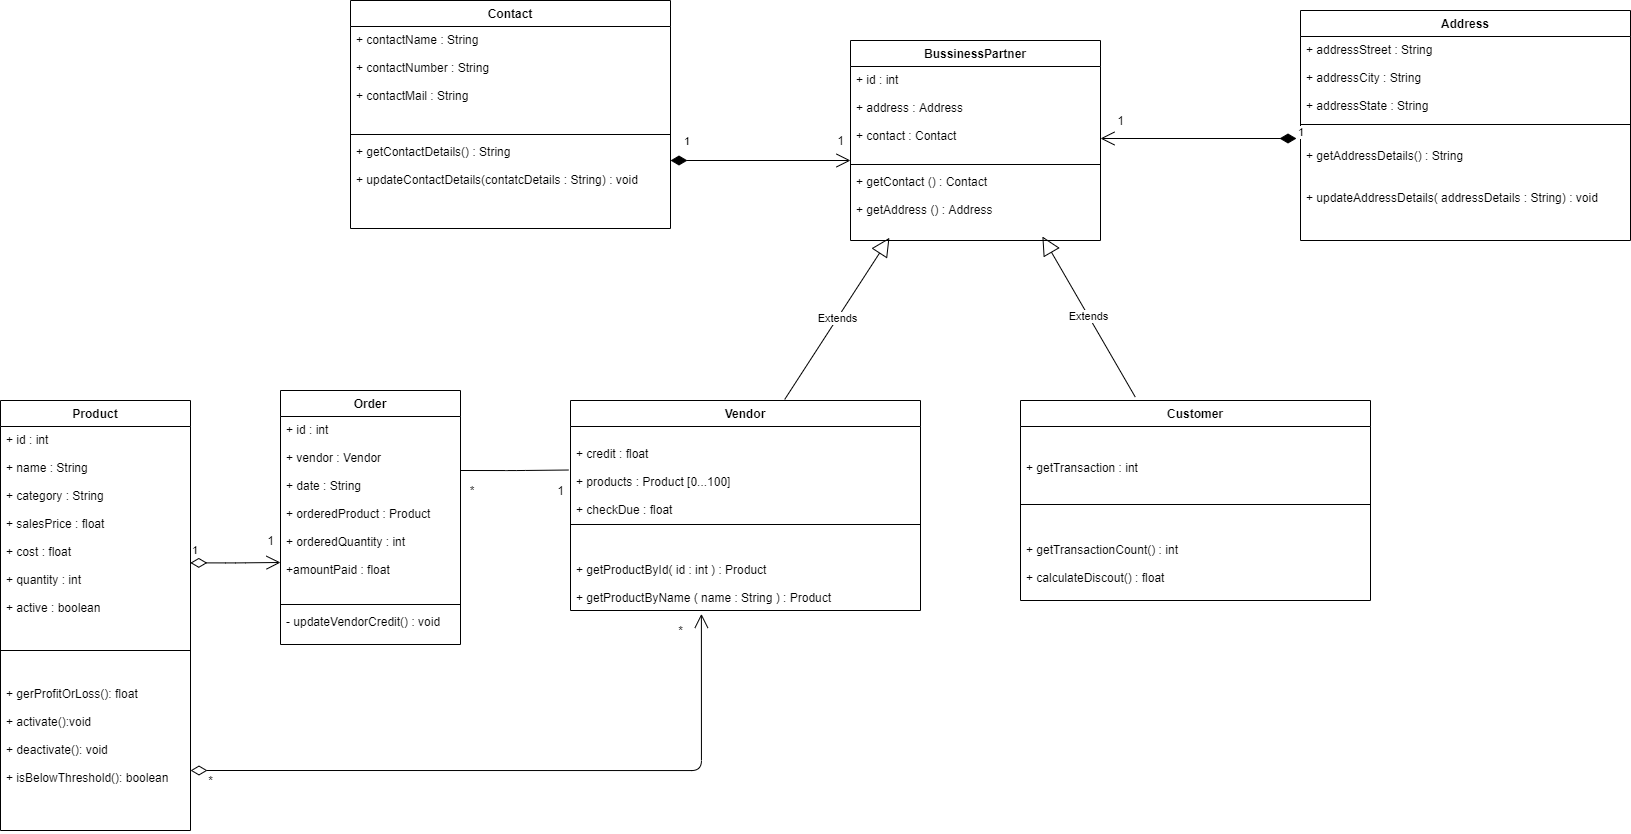

The diagram above was exported from draw.io. Its source (the exported page's mxGraphModel, read from the mxfile embedded in the PNG):
<mxGraphModel dx="1304" dy="1781" grid="1" gridSize="10" guides="1" tooltips="1" connect="1" arrows="1" fold="1" page="1" pageScale="1" pageWidth="827" pageHeight="1169" math="0" shadow="0">
  <root>
    <mxCell id="WIyWlLk6GJQsqaUBKTNV-0" />
    <mxCell id="WIyWlLk6GJQsqaUBKTNV-1" parent="WIyWlLk6GJQsqaUBKTNV-0" />
    <mxCell id="yeteJD1-iMXlGheikcaM-0" value="Product" style="swimlane;fontStyle=1;align=center;verticalAlign=top;childLayout=stackLayout;horizontal=1;startSize=26;horizontalStack=0;resizeParent=1;resizeParentMax=0;resizeLast=0;collapsible=1;marginBottom=0;" parent="WIyWlLk6GJQsqaUBKTNV-1" vertex="1">
      <mxGeometry x="80" y="40" width="190" height="430" as="geometry">
        <mxRectangle x="110" y="90" width="80" height="26" as="alternateBounds" />
      </mxGeometry>
    </mxCell>
    <mxCell id="yeteJD1-iMXlGheikcaM-1" value="+ id : int&#10;&#10;+ name : String&#10;&#10;+ category : String&#10;&#10;+ salesPrice : float&#10;&#10;+ cost : float&#10;&#10;+ quantity : int&#10;&#10;+ active : boolean&#10;&#10;&#10;&#10;&#10;" style="text;strokeColor=none;fillColor=none;align=left;verticalAlign=top;spacingLeft=4;spacingRight=4;overflow=hidden;rotatable=0;points=[[0,0.5],[1,0.5]];portConstraint=eastwest;" parent="yeteJD1-iMXlGheikcaM-0" vertex="1">
      <mxGeometry y="26" width="190" height="194" as="geometry" />
    </mxCell>
    <mxCell id="yeteJD1-iMXlGheikcaM-2" value="" style="line;strokeWidth=1;fillColor=none;align=left;verticalAlign=middle;spacingTop=-1;spacingLeft=3;spacingRight=3;rotatable=0;labelPosition=right;points=[];portConstraint=eastwest;" parent="yeteJD1-iMXlGheikcaM-0" vertex="1">
      <mxGeometry y="220" width="190" height="60" as="geometry" />
    </mxCell>
    <mxCell id="yeteJD1-iMXlGheikcaM-3" value="+ gerProfitOrLoss(): float&#10;&#10;+ activate():void&#10;&#10;+ deactivate(): void&#10;&#10;+ isBelowThreshold(): boolean" style="text;strokeColor=none;fillColor=none;align=left;verticalAlign=top;spacingLeft=4;spacingRight=4;overflow=hidden;rotatable=0;points=[[0,0.5],[1,0.5]];portConstraint=eastwest;" parent="yeteJD1-iMXlGheikcaM-0" vertex="1">
      <mxGeometry y="280" width="190" height="150" as="geometry" />
    </mxCell>
    <mxCell id="yeteJD1-iMXlGheikcaM-4" value="Order" style="swimlane;fontStyle=1;align=center;verticalAlign=top;childLayout=stackLayout;horizontal=1;startSize=26;horizontalStack=0;resizeParent=1;resizeParentMax=0;resizeLast=0;collapsible=1;marginBottom=0;" parent="WIyWlLk6GJQsqaUBKTNV-1" vertex="1">
      <mxGeometry x="360" y="30" width="180" height="254" as="geometry">
        <mxRectangle x="85" y="530" width="70" height="26" as="alternateBounds" />
      </mxGeometry>
    </mxCell>
    <mxCell id="yeteJD1-iMXlGheikcaM-5" value="+ id : int&#10;&#10;+ vendor : Vendor&#10;&#10;+ date : String&#10;&#10;+ orderedProduct : Product&#10;&#10;+ orderedQuantity : int&#10;&#10;+amountPaid : float &#10;" style="text;strokeColor=none;fillColor=none;align=left;verticalAlign=top;spacingLeft=4;spacingRight=4;overflow=hidden;rotatable=0;points=[[0,0.5],[1,0.5]];portConstraint=eastwest;" parent="yeteJD1-iMXlGheikcaM-4" vertex="1">
      <mxGeometry y="26" width="180" height="184" as="geometry" />
    </mxCell>
    <mxCell id="yeteJD1-iMXlGheikcaM-6" value="" style="line;strokeWidth=1;fillColor=none;align=left;verticalAlign=middle;spacingTop=-1;spacingLeft=3;spacingRight=3;rotatable=0;labelPosition=right;points=[];portConstraint=eastwest;" parent="yeteJD1-iMXlGheikcaM-4" vertex="1">
      <mxGeometry y="210" width="180" height="8" as="geometry" />
    </mxCell>
    <mxCell id="yeteJD1-iMXlGheikcaM-7" value="- updateVendorCredit() : void" style="text;strokeColor=none;fillColor=none;align=left;verticalAlign=top;spacingLeft=4;spacingRight=4;overflow=hidden;rotatable=0;points=[[0,0.5],[1,0.5]];portConstraint=eastwest;" parent="yeteJD1-iMXlGheikcaM-4" vertex="1">
      <mxGeometry y="218" width="180" height="36" as="geometry" />
    </mxCell>
    <mxCell id="yeteJD1-iMXlGheikcaM-8" value="Customer" style="swimlane;fontStyle=1;align=center;verticalAlign=top;childLayout=stackLayout;horizontal=1;startSize=26;horizontalStack=0;resizeParent=1;resizeParentMax=0;resizeLast=0;collapsible=1;marginBottom=0;" parent="WIyWlLk6GJQsqaUBKTNV-1" vertex="1">
      <mxGeometry x="1100" y="40" width="350" height="200" as="geometry" />
    </mxCell>
    <mxCell id="yeteJD1-iMXlGheikcaM-9" value="&#10;&#10;+ getTransaction : int&#10;&#10;" style="text;strokeColor=none;fillColor=none;align=left;verticalAlign=top;spacingLeft=4;spacingRight=4;overflow=hidden;rotatable=0;points=[[0,0.5],[1,0.5]];portConstraint=eastwest;" parent="yeteJD1-iMXlGheikcaM-8" vertex="1">
      <mxGeometry y="26" width="350" height="74" as="geometry" />
    </mxCell>
    <mxCell id="yeteJD1-iMXlGheikcaM-10" value="" style="line;strokeWidth=1;fillColor=none;align=left;verticalAlign=middle;spacingTop=-1;spacingLeft=3;spacingRight=3;rotatable=0;labelPosition=right;points=[];portConstraint=eastwest;" parent="yeteJD1-iMXlGheikcaM-8" vertex="1">
      <mxGeometry y="100" width="350" height="8" as="geometry" />
    </mxCell>
    <mxCell id="yeteJD1-iMXlGheikcaM-11" value="&#10;&#10;+ getTransactionCount() : int&#10;&#10;+ calculateDiscout() : float" style="text;strokeColor=none;fillColor=none;align=left;verticalAlign=top;spacingLeft=4;spacingRight=4;overflow=hidden;rotatable=0;points=[[0,0.5],[1,0.5]];portConstraint=eastwest;" parent="yeteJD1-iMXlGheikcaM-8" vertex="1">
      <mxGeometry y="108" width="350" height="92" as="geometry" />
    </mxCell>
    <mxCell id="pHRgQvykqVM2EKaRG8C7-9" value="Vendor" style="swimlane;fontStyle=1;align=center;verticalAlign=top;childLayout=stackLayout;horizontal=1;startSize=26;horizontalStack=0;resizeParent=1;resizeParentMax=0;resizeLast=0;collapsible=1;marginBottom=0;" parent="WIyWlLk6GJQsqaUBKTNV-1" vertex="1">
      <mxGeometry x="650" y="40" width="350" height="210" as="geometry" />
    </mxCell>
    <mxCell id="pHRgQvykqVM2EKaRG8C7-10" value="&#10;+ credit : float&#10;&#10;+ products : Product [0...100]&#10;&#10;+ checkDue : float" style="text;strokeColor=none;fillColor=none;align=left;verticalAlign=top;spacingLeft=4;spacingRight=4;overflow=hidden;rotatable=0;points=[[0,0.5],[1,0.5]];portConstraint=eastwest;" parent="pHRgQvykqVM2EKaRG8C7-9" vertex="1">
      <mxGeometry y="26" width="350" height="94" as="geometry" />
    </mxCell>
    <mxCell id="pHRgQvykqVM2EKaRG8C7-11" value="" style="line;strokeWidth=1;fillColor=none;align=left;verticalAlign=middle;spacingTop=-1;spacingLeft=3;spacingRight=3;rotatable=0;labelPosition=right;points=[];portConstraint=eastwest;" parent="pHRgQvykqVM2EKaRG8C7-9" vertex="1">
      <mxGeometry y="120" width="350" height="8" as="geometry" />
    </mxCell>
    <mxCell id="pHRgQvykqVM2EKaRG8C7-12" value="&#10;&#10;+ getProductById( id : int ) : Product&#10;&#10;+ getProductByName ( name : String ) : Product" style="text;strokeColor=none;fillColor=none;align=left;verticalAlign=top;spacingLeft=4;spacingRight=4;overflow=hidden;rotatable=0;points=[[0,0.5],[1,0.5]];portConstraint=eastwest;" parent="pHRgQvykqVM2EKaRG8C7-9" vertex="1">
      <mxGeometry y="128" width="350" height="82" as="geometry" />
    </mxCell>
    <mxCell id="pHRgQvykqVM2EKaRG8C7-21" value="" style="endArrow=none;html=1;edgeStyle=orthogonalEdgeStyle;entryX=-0.006;entryY=0.463;entryDx=0;entryDy=0;entryPerimeter=0;" parent="WIyWlLk6GJQsqaUBKTNV-1" target="pHRgQvykqVM2EKaRG8C7-10" edge="1">
      <mxGeometry relative="1" as="geometry">
        <mxPoint x="540" y="110" as="sourcePoint" />
        <mxPoint x="410" y="310" as="targetPoint" />
      </mxGeometry>
    </mxCell>
    <mxCell id="pHRgQvykqVM2EKaRG8C7-26" value="1" style="text;html=1;align=center;verticalAlign=middle;resizable=0;points=[];autosize=1;strokeColor=none;" parent="WIyWlLk6GJQsqaUBKTNV-1" vertex="1">
      <mxGeometry x="340" y="170" width="20" height="20" as="geometry" />
    </mxCell>
    <mxCell id="pHRgQvykqVM2EKaRG8C7-27" value="*&amp;nbsp;&amp;nbsp;" style="text;html=1;align=center;verticalAlign=middle;resizable=0;points=[];autosize=1;strokeColor=none;" parent="WIyWlLk6GJQsqaUBKTNV-1" vertex="1">
      <mxGeometry x="540" y="120" width="30" height="20" as="geometry" />
    </mxCell>
    <mxCell id="pHRgQvykqVM2EKaRG8C7-28" value="1" style="text;html=1;align=center;verticalAlign=middle;resizable=0;points=[];autosize=1;strokeColor=none;" parent="WIyWlLk6GJQsqaUBKTNV-1" vertex="1">
      <mxGeometry x="630" y="120" width="20" height="20" as="geometry" />
    </mxCell>
    <mxCell id="pHRgQvykqVM2EKaRG8C7-29" value="*" style="text;html=1;align=center;verticalAlign=middle;resizable=0;points=[];autosize=1;strokeColor=none;" parent="WIyWlLk6GJQsqaUBKTNV-1" vertex="1">
      <mxGeometry x="280" y="410" width="20" height="20" as="geometry" />
    </mxCell>
    <mxCell id="pHRgQvykqVM2EKaRG8C7-30" value="*" style="text;html=1;align=center;verticalAlign=middle;resizable=0;points=[];autosize=1;strokeColor=none;" parent="WIyWlLk6GJQsqaUBKTNV-1" vertex="1">
      <mxGeometry x="750" y="260" width="20" height="20" as="geometry" />
    </mxCell>
    <mxCell id="pHRgQvykqVM2EKaRG8C7-35" value="Extends" style="endArrow=block;endSize=16;endFill=0;html=1;exitX=0.612;exitY=-0.005;exitDx=0;exitDy=0;exitPerimeter=0;entryX=0.197;entryY=1.008;entryDx=0;entryDy=0;entryPerimeter=0;" parent="WIyWlLk6GJQsqaUBKTNV-1" source="pHRgQvykqVM2EKaRG8C7-9" edge="1">
      <mxGeometry width="160" relative="1" as="geometry">
        <mxPoint x="800" y="-100" as="sourcePoint" />
        <mxPoint x="968.9499999999998" y="-122.70399999999995" as="targetPoint" />
      </mxGeometry>
    </mxCell>
    <mxCell id="pHRgQvykqVM2EKaRG8C7-36" value="Extends" style="endArrow=block;endSize=16;endFill=0;html=1;exitX=0.328;exitY=-0.017;exitDx=0;exitDy=0;exitPerimeter=0;" parent="WIyWlLk6GJQsqaUBKTNV-1" source="yeteJD1-iMXlGheikcaM-8" edge="1">
      <mxGeometry width="160" relative="1" as="geometry">
        <mxPoint x="800" y="90" as="sourcePoint" />
        <mxPoint x="1121.8700331125829" y="-124" as="targetPoint" />
      </mxGeometry>
    </mxCell>
    <mxCell id="pHRgQvykqVM2EKaRG8C7-47" value="1" style="endArrow=open;html=1;endSize=12;startArrow=diamondThin;startSize=14;startFill=0;edgeStyle=orthogonalEdgeStyle;align=left;verticalAlign=bottom;exitX=0.999;exitY=0.703;exitDx=0;exitDy=0;exitPerimeter=0;" parent="WIyWlLk6GJQsqaUBKTNV-1" source="yeteJD1-iMXlGheikcaM-1" edge="1">
      <mxGeometry x="-1" y="3" relative="1" as="geometry">
        <mxPoint x="270" y="210" as="sourcePoint" />
        <mxPoint x="360" y="202" as="targetPoint" />
      </mxGeometry>
    </mxCell>
    <mxCell id="pHRgQvykqVM2EKaRG8C7-48" value="" style="endArrow=open;html=1;endSize=12;startArrow=diamondThin;startSize=14;startFill=0;edgeStyle=orthogonalEdgeStyle;align=left;verticalAlign=bottom;entryX=0.374;entryY=1.041;entryDx=0;entryDy=0;entryPerimeter=0;" parent="WIyWlLk6GJQsqaUBKTNV-1" target="pHRgQvykqVM2EKaRG8C7-12" edge="1">
      <mxGeometry x="-0.875" y="9" relative="1" as="geometry">
        <mxPoint x="270" y="409.99999999999994" as="sourcePoint" />
        <mxPoint x="430" y="409.99999999999994" as="targetPoint" />
        <Array as="points">
          <mxPoint x="781" y="410" />
        </Array>
        <mxPoint as="offset" />
      </mxGeometry>
    </mxCell>
    <mxCell id="pHRgQvykqVM2EKaRG8C7-49" value="Contact" style="swimlane;fontStyle=1;align=center;verticalAlign=top;childLayout=stackLayout;horizontal=1;startSize=26;horizontalStack=0;resizeParent=1;resizeParentMax=0;resizeLast=0;collapsible=1;marginBottom=0;" parent="WIyWlLk6GJQsqaUBKTNV-1" vertex="1">
      <mxGeometry x="430" y="-360" width="320" height="228" as="geometry" />
    </mxCell>
    <mxCell id="pHRgQvykqVM2EKaRG8C7-50" value="+ contactName : String&#10;&#10;+ contactNumber : String&#10;&#10;+ contactMail : String" style="text;strokeColor=none;fillColor=none;align=left;verticalAlign=top;spacingLeft=4;spacingRight=4;overflow=hidden;rotatable=0;points=[[0,0.5],[1,0.5]];portConstraint=eastwest;" parent="pHRgQvykqVM2EKaRG8C7-49" vertex="1">
      <mxGeometry y="26" width="320" height="104" as="geometry" />
    </mxCell>
    <mxCell id="pHRgQvykqVM2EKaRG8C7-51" value="" style="line;strokeWidth=1;fillColor=none;align=left;verticalAlign=middle;spacingTop=-1;spacingLeft=3;spacingRight=3;rotatable=0;labelPosition=right;points=[];portConstraint=eastwest;" parent="pHRgQvykqVM2EKaRG8C7-49" vertex="1">
      <mxGeometry y="130" width="320" height="8" as="geometry" />
    </mxCell>
    <mxCell id="pHRgQvykqVM2EKaRG8C7-52" value="+ getContactDetails() : String&#10;&#10;+ updateContactDetails(contatcDetails : String) : void" style="text;strokeColor=none;fillColor=none;align=left;verticalAlign=top;spacingLeft=4;spacingRight=4;overflow=hidden;rotatable=0;points=[[0,0.5],[1,0.5]];portConstraint=eastwest;" parent="pHRgQvykqVM2EKaRG8C7-49" vertex="1">
      <mxGeometry y="138" width="320" height="90" as="geometry" />
    </mxCell>
    <mxCell id="pHRgQvykqVM2EKaRG8C7-53" value="Address" style="swimlane;fontStyle=1;align=center;verticalAlign=top;childLayout=stackLayout;horizontal=1;startSize=26;horizontalStack=0;resizeParent=1;resizeParentMax=0;resizeLast=0;collapsible=1;marginBottom=0;" parent="WIyWlLk6GJQsqaUBKTNV-1" vertex="1">
      <mxGeometry x="1380" y="-350" width="330" height="230" as="geometry" />
    </mxCell>
    <mxCell id="pHRgQvykqVM2EKaRG8C7-54" value="+ addressStreet : String&#10;&#10;+ addressCity : String&#10;&#10;+ addressState : String" style="text;strokeColor=none;fillColor=none;align=left;verticalAlign=top;spacingLeft=4;spacingRight=4;overflow=hidden;rotatable=0;points=[[0,0.5],[1,0.5]];portConstraint=eastwest;" parent="pHRgQvykqVM2EKaRG8C7-53" vertex="1">
      <mxGeometry y="26" width="330" height="84" as="geometry" />
    </mxCell>
    <mxCell id="pHRgQvykqVM2EKaRG8C7-55" value="" style="line;strokeWidth=1;fillColor=none;align=left;verticalAlign=middle;spacingTop=-1;spacingLeft=3;spacingRight=3;rotatable=0;labelPosition=right;points=[];portConstraint=eastwest;" parent="pHRgQvykqVM2EKaRG8C7-53" vertex="1">
      <mxGeometry y="110" width="330" height="8" as="geometry" />
    </mxCell>
    <mxCell id="pHRgQvykqVM2EKaRG8C7-56" value="&#10;+ getAddressDetails() : String&#10;&#10;&#10;+ updateAddressDetails( addressDetails : String) : void" style="text;strokeColor=none;fillColor=none;align=left;verticalAlign=top;spacingLeft=4;spacingRight=4;overflow=hidden;rotatable=0;points=[[0,0.5],[1,0.5]];portConstraint=eastwest;" parent="pHRgQvykqVM2EKaRG8C7-53" vertex="1">
      <mxGeometry y="118" width="330" height="112" as="geometry" />
    </mxCell>
    <mxCell id="pHRgQvykqVM2EKaRG8C7-57" value="BussinessPartner" style="swimlane;fontStyle=1;align=center;verticalAlign=top;childLayout=stackLayout;horizontal=1;startSize=26;horizontalStack=0;resizeParent=1;resizeParentMax=0;resizeLast=0;collapsible=1;marginBottom=0;" parent="WIyWlLk6GJQsqaUBKTNV-1" vertex="1">
      <mxGeometry x="930" y="-320" width="250" height="200" as="geometry" />
    </mxCell>
    <mxCell id="pHRgQvykqVM2EKaRG8C7-58" value="+ id : int&#10;&#10;+ address : Address&#10;&#10;+ contact : Contact" style="text;strokeColor=none;fillColor=none;align=left;verticalAlign=top;spacingLeft=4;spacingRight=4;overflow=hidden;rotatable=0;points=[[0,0.5],[1,0.5]];portConstraint=eastwest;" parent="pHRgQvykqVM2EKaRG8C7-57" vertex="1">
      <mxGeometry y="26" width="250" height="94" as="geometry" />
    </mxCell>
    <mxCell id="pHRgQvykqVM2EKaRG8C7-59" value="" style="line;strokeWidth=1;fillColor=none;align=left;verticalAlign=middle;spacingTop=-1;spacingLeft=3;spacingRight=3;rotatable=0;labelPosition=right;points=[];portConstraint=eastwest;" parent="pHRgQvykqVM2EKaRG8C7-57" vertex="1">
      <mxGeometry y="120" width="250" height="8" as="geometry" />
    </mxCell>
    <mxCell id="pHRgQvykqVM2EKaRG8C7-60" value="+ getContact () : Contact&#10;&#10;+ getAddress () : Address" style="text;strokeColor=none;fillColor=none;align=left;verticalAlign=top;spacingLeft=4;spacingRight=4;overflow=hidden;rotatable=0;points=[[0,0.5],[1,0.5]];portConstraint=eastwest;" parent="pHRgQvykqVM2EKaRG8C7-57" vertex="1">
      <mxGeometry y="128" width="250" height="72" as="geometry" />
    </mxCell>
    <mxCell id="pHRgQvykqVM2EKaRG8C7-61" value="1" style="endArrow=open;html=1;endSize=12;startArrow=diamondThin;startSize=14;startFill=1;edgeStyle=orthogonalEdgeStyle;align=left;verticalAlign=bottom;" parent="WIyWlLk6GJQsqaUBKTNV-1" edge="1">
      <mxGeometry x="-0.875" y="10" relative="1" as="geometry">
        <mxPoint x="750" y="-200" as="sourcePoint" />
        <mxPoint x="930" y="-200" as="targetPoint" />
        <mxPoint as="offset" />
      </mxGeometry>
    </mxCell>
    <mxCell id="pHRgQvykqVM2EKaRG8C7-62" value="1" style="text;html=1;align=center;verticalAlign=middle;resizable=0;points=[];autosize=1;strokeColor=none;" parent="WIyWlLk6GJQsqaUBKTNV-1" vertex="1">
      <mxGeometry x="910" y="-230" width="20" height="20" as="geometry" />
    </mxCell>
    <mxCell id="pHRgQvykqVM2EKaRG8C7-63" value="1" style="endArrow=open;html=1;endSize=12;startArrow=diamondThin;startSize=14;startFill=1;edgeStyle=orthogonalEdgeStyle;align=left;verticalAlign=bottom;" parent="WIyWlLk6GJQsqaUBKTNV-1" edge="1">
      <mxGeometry x="-1" y="3" relative="1" as="geometry">
        <mxPoint x="1376" y="-222" as="sourcePoint" />
        <mxPoint x="1180" y="-222" as="targetPoint" />
      </mxGeometry>
    </mxCell>
    <mxCell id="pHRgQvykqVM2EKaRG8C7-64" value="1" style="text;html=1;align=center;verticalAlign=middle;resizable=0;points=[];autosize=1;strokeColor=none;" parent="WIyWlLk6GJQsqaUBKTNV-1" vertex="1">
      <mxGeometry x="1190" y="-250" width="20" height="20" as="geometry" />
    </mxCell>
  </root>
</mxGraphModel>